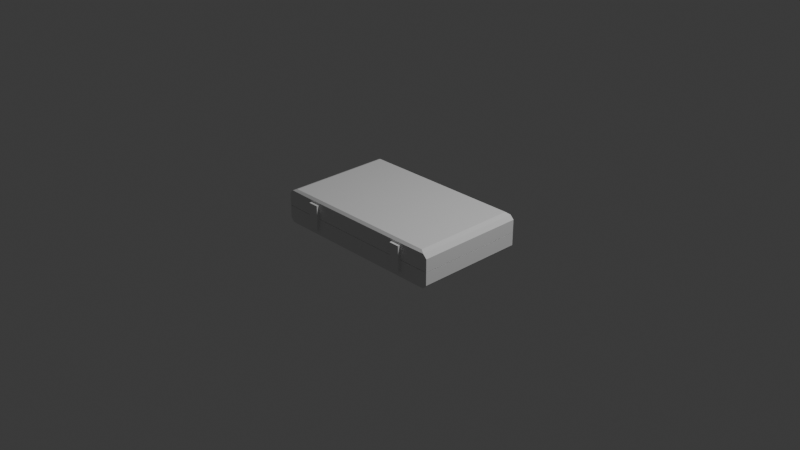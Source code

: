 # Source: BriefCase.blend  (saved by Blender 4.1.24; exported with 4.5.12 LTS)
import bpy
from mathutils import Matrix  # noqa: F401  (used for matrix-valued properties, if any)

bpy.ops.wm.read_factory_settings(use_empty=True)
scene = bpy.context.scene
scene.name = 'Scene'

# ---- collections
col_collection = bpy.data.collections.new('Collection'); scene.collection.children.link(col_collection)

# ---- world
world_world = bpy.data.worlds.new('World'); scene.world = world_world
world_world.use_nodes = True; world_world.node_tree.nodes.clear()
_N = world_world.node_tree.nodes; _L = world_world.node_tree.links
n0 = _N.new('ShaderNodeOutputWorld'); n0.name = 'World Output'; n0.location = (300, 300)
n1 = _N.new('ShaderNodeBackground'); n1.name = 'Background'; n1.location = (10, 300)
n1.inputs[0].default_value = (0.05088, 0.05088, 0.05088, 1.0)
_L.new(n1.outputs[0], n0.inputs[0])
n0.is_active_output = True
world_world.color = (0.05088, 0.05088, 0.05088)
world_world.use_sun_shadow = False
world_world.sun_shadow_jitter_overblur = 0.0

# ---- cameras
cam_camera = bpy.data.cameras.new('Camera')
cam_camera.clip_end = 100.0
cam_camera.ortho_scale = 7.314

# ---- lights
light_light = bpy.data.lights.new('Light', 'POINT')
light_light.transmission_factor = 0.0
light_light.energy = 1000.0
light_light.shadow_soft_size = 0.1
light_light.shadow_maximum_resolution = 0.006
light_light.use_absolute_resolution = True

# ---- meshes
me_cube_001 = bpy.data.meshes.new('Cube.001')
me_cube_001.from_pydata([(-1.0, -0.6, 0.001737), (-1.0, 0.6, 0.001737), (1.0, -0.6, 0.001737), (1.0, 0.6, 0.001737), (0.0, 0.6, 0.001737), (0.0, -0.6, 0.001737), (0.5468, 0.6, -0.04509), (0.5468, -0.6, -0.1532), (0.5468, 0.6, -0.1532), (0.5468, -0.6, -0.04509), (0.6532, 0.6, -0.04509), (0.6532, -0.6, -0.1532), (0.6532, 0.6, -0.1532), (0.6532, -0.6, -0.04509), (-0.5468, 0.6, -0.1532), (-0.5468, -0.6, -0.04509), (-0.5468, 0.6, -0.04509), (-0.5468, -0.6, -0.1532), (-0.6532, 0.6, -0.1532), (-0.6532, -0.6, -0.04509), (-0.6532, 0.6, -0.04509), (-0.6532, -0.6, -0.1532), (0.7, -0.6, 0.001737), (0.5, -0.6, 0.001737), (0.5, 0.6, 0.001737), (0.7, 0.6, 0.001737), (-0.7, 0.6, 0.001737), (-0.5, 0.6, 0.001737), (-0.5, -0.6, 0.001737), (-0.7, -0.6, 0.001737), (0.25, -0.6, 0.001737), (0.25, 0.6, 0.001737), (-0.25, 0.6, 0.001737), (-0.25, -0.6, 0.001737), (-1.0, -0.6, -0.05878), (-1.0, 0.6, -0.05878), (1.0, 0.6, -0.05878), (1.0, -0.6, -0.05878), (0.0, -0.6, -0.05878), (0.0, 0.6, -0.05878), (0.5, -0.6, -0.05878), (0.5, 0.6, -0.05878), (0.7, -0.6, -0.05878), (0.7, 0.6, -0.05878), (-0.5, 0.6, -0.05878), (-0.5, -0.6, -0.05878), (-0.7, 0.6, -0.05878), (-0.7, -0.6, -0.05878), (0.5468, -0.6, -0.07751), (0.5716, 0.6, -0.09005), (0.6532, -0.6, -0.07751), (0.6284, 0.6, -0.09005), (-0.5716, 0.6, -0.09005), (-0.5468, -0.6, -0.07751), (-0.6284, 0.6, -0.09005), (-0.6532, -0.6, -0.07751), (0.25, 0.6, -0.05878), (0.25, -0.6, -0.05878), (-0.25, -0.6, -0.05878), (-0.25, 0.6, -0.05878), (-1.0, 0.6, -0.1365), (1.0, 0.6, -0.1365), (1.0, -0.6, -0.1365), (0.0, -0.6, -0.1365), (0.0, 0.6, -0.1365), (0.5, -0.6, -0.1365), (0.5, 0.6, -0.1365), (0.7, -0.6, -0.1365), (0.7, 0.6, -0.1365), (-0.5, 0.6, -0.1365), (-0.5, -0.6, -0.1365), (-0.7, 0.6, -0.1365), (-0.7, -0.6, -0.1365), (0.5468, -0.6, -0.1191), (0.5716, 0.6, -0.1066), (0.6532, -0.6, -0.1191), (0.6284, 0.6, -0.1066), (-0.5716, 0.6, -0.1066), (-0.5468, -0.6, -0.1191), (-0.6284, 0.6, -0.1066), (-0.6532, -0.6, -0.1191), (0.25, 0.6, -0.1365), (0.25, -0.6, -0.1365), (-0.25, -0.6, -0.1365), (-0.25, 0.6, -0.1365), (-1.0, -0.6, -0.1365), (0.2, -0.6, 0.001737), (0.2, 0.6, 0.001737), (0.2, 0.6, -0.05878), (0.2, -0.6, -0.05878), (0.2, -0.6, -0.1365), (0.2, 0.6, -0.1365), (-0.2, 0.6, 0.001737), (-0.2, -0.6, 0.001737), (-0.2, -0.6, -0.05878), (-0.2, 0.6, -0.05878), (-0.2, 0.6, -0.1365), (-0.2, -0.6, -0.1365), (0.2, 0.6436, -0.05878), (0.25, 0.6436, -0.05878), (0.25, 0.6436, -0.1365), (-0.25, 0.6436, -0.05878), (-0.25, 0.6436, -0.1365), (0.2, 0.6436, -0.1365), (-0.2, 0.6436, -0.05878), (-0.2, 0.6436, -0.1365), (0.2, 0.6, -0.3021), (0.25, 0.6, -0.3021), (-0.25, 0.6, -0.3021), (-0.2, 0.6, -0.3021), (0.2, 0.6436, -0.3021), (0.25, 0.6436, -0.3021), (-0.25, 0.6436, -0.3021), (-0.2, 0.6436, -0.3021), (0.2, 0.6, -0.2524), (0.25, 0.6, -0.2524), (0.25, 0.6436, -0.2524), (0.2, 0.6436, -0.2524), (-0.25, 0.6, -0.2524), (-0.2, 0.6, -0.2524), (-0.25, 0.6436, -0.2524), (-0.2, 0.6436, -0.2524), (0.025, 0.575, -0.2), (-0.025, 0.575, -0.2), (0.0, 0.6, -0.175), (-0.025, -0.575, -0.2), (0.025, -0.575, -0.2), (0.0, -0.6, -0.175), (0.7, 0.6, -0.175), (0.725, 0.575, -0.2), (0.675, 0.575, -0.2), (0.525, 0.575, -0.2), (0.475, 0.575, -0.2), (0.5, 0.6, -0.175), (0.475, -0.575, -0.2), (0.525, -0.575, -0.2), (0.5, -0.6, -0.175), (0.675, -0.575, -0.2), (0.725, -0.575, -0.2), (0.7, -0.6, -0.175), (-0.7, -0.6, -0.175), (-0.725, -0.575, -0.2), (-0.675, -0.575, -0.2), (-0.525, -0.575, -0.2), (-0.475, -0.575, -0.2), (-0.5, -0.6, -0.175), (-0.475, 0.575, -0.2), (-0.525, 0.575, -0.2), (-0.5, 0.6, -0.175), (-0.675, 0.575, -0.2), (-0.725, 0.575, -0.2), (-0.7, 0.6, -0.175), (0.275, 0.575, -0.2), (0.225, 0.575, -0.2), (0.25, 0.6, -0.175), (0.25, -0.6, -0.175), (0.225, -0.575, -0.2), (0.275, -0.575, -0.2), (-0.275, -0.575, -0.2), (-0.225, -0.575, -0.2), (-0.25, -0.6, -0.175), (-0.275, 0.575, -0.2), (-0.25, 0.6, -0.175), (-0.225, 0.575, -0.2), (0.175, 0.575, -0.2), (0.2, 0.6, -0.175), (0.225, 0.575, -0.2), (0.225, -0.575, -0.2), (0.2, -0.6, -0.175), (0.175, -0.575, -0.2), (-0.175, -0.575, -0.2), (-0.2, -0.6, -0.175), (-0.225, -0.575, -0.2), (-0.225, 0.575, -0.2), (-0.2, 0.6, -0.175), (-0.175, 0.575, -0.2), (-0.9124, -0.575, -0.2), (-0.9585, -0.6, -0.1786), (-0.9124, 0.575, -0.2), (-0.9585, 0.6, -0.1786), (0.9585, -0.6, -0.1786), (0.9124, -0.575, -0.2), (0.9124, 0.575, -0.2), (0.9585, 0.6, -0.1786), (-0.5468, -0.63, -0.07751), (-0.6532, -0.63, -0.07751), (0.6532, -0.63, -0.07751), (0.5468, -0.63, -0.07751), (0.5468, -0.63, -0.1191), (0.6532, -0.63, -0.1191), (-0.5468, -0.63, -0.1191), (-0.6532, -0.63, -0.1191), (-0.5468, -0.6, -0.02751), (-0.6532, -0.6, -0.02751), (0.6532, -0.6, -0.02751), (0.5468, -0.6, -0.02751), (-0.5468, -0.63, -0.02751), (-0.6532, -0.63, -0.02751), (0.6532, -0.63, -0.02751), (0.5468, -0.63, -0.02751), (-0.5468, -0.6, -0.02112), (-0.6532, -0.6, -0.02112), (0.6532, -0.6, -0.02112), (0.5468, -0.6, -0.02112), (-0.5468, -0.6311, -0.02113), (-0.6532, -0.6311, -0.02113), (0.6532, -0.6311, -0.02113), (0.5468, -0.6311, -0.02113), (-0.6532, 0.6, -0.07751), (-0.5468, 0.6, -0.07751), (0.5468, 0.6, -0.07751), (0.6532, 0.6, -0.07751), (0.5468, 0.6, -0.1191), (0.6532, 0.6, -0.1191), (-0.5468, 0.6, -0.1191), (-0.6532, 0.6, -0.1191), (-0.6284, 0.6341, -0.09005), (-0.5716, 0.6341, -0.09005), (0.5716, 0.6341, -0.09005), (0.6284, 0.6341, -0.09005), (0.5716, 0.6341, -0.1066), (0.6284, 0.6341, -0.1066), (-0.5716, 0.6341, -0.1066), (-0.6284, 0.6341, -0.1066)], [], [(34, 0, 1, 35), (43, 25, 3, 36), (36, 3, 2, 37), (47, 29, 0, 34), (12, 213, 68, 128), (26, 1, 0, 29), (87, 4, 5, 86), (124, 64, 91, 165), (89, 86, 5, 38), (95, 92, 4, 39), (50, 13, 9, 48), (25, 24, 23, 22), (212, 8, 133, 66), (56, 31, 24, 41), (3, 25, 22, 2), (37, 2, 22, 42), (128, 68, 61, 183), (210, 6, 10, 211), (208, 20, 16, 209), (140, 72, 85, 177), (32, 27, 28, 33), (58, 33, 28, 45), (21, 80, 72, 140), (35, 1, 26, 46), (27, 26, 29, 28), (53, 15, 19, 55), (8, 12, 128, 133), (131, 130, 137, 135), (9, 13, 22, 23), (48, 9, 23, 40), (154, 81, 66, 133), (10, 6, 24, 25), (7, 73, 65, 136), (17, 21, 140, 145), (211, 10, 25, 43), (16, 20, 26, 27), (149, 147, 143, 142), (209, 16, 27, 44), (160, 83, 70, 145), (14, 214, 69, 148), (19, 15, 28, 29), (165, 91, 81, 154), (55, 19, 29, 47), (88, 87, 31, 56), (155, 82, 90, 168), (40, 23, 30, 57), (24, 31, 30, 23), (94, 93, 33, 58), (92, 32, 33, 93), (44, 27, 32, 59), (78, 17, 145, 70), (69, 44, 59, 84), (97, 94, 58, 83), (65, 40, 57, 82), (91, 88, 98, 103), (80, 55, 47, 72), (20, 208, 46, 26), (15, 53, 45, 28), (214, 209, 44, 69), (213, 211, 43, 68), (13, 50, 42, 22), (6, 210, 41, 24), (73, 48, 40, 65), (75, 50, 186, 189), (60, 35, 46, 71), (83, 58, 45, 70), (79, 54, 216, 223), (77, 79, 223, 222), (62, 37, 42, 67), (81, 56, 41, 66), (55, 185, 197, 193), (96, 95, 39, 64), (90, 89, 38, 63), (72, 47, 34, 85), (61, 36, 37, 62), (68, 43, 36, 61), (85, 34, 35, 60), (146, 161, 158, 144), (75, 11, 139, 67), (215, 18, 151, 71), (127, 63, 97, 171), (11, 75, 73, 7), (136, 65, 82, 155), (152, 132, 134, 157), (8, 212, 213, 12), (18, 215, 214, 14), (148, 69, 84, 162), (17, 78, 80, 21), (180, 62, 67, 139), (129, 182, 181, 138), (179, 60, 71, 151), (178, 150, 141, 176), (166, 153, 156, 167), (11, 7, 136, 139), (163, 173, 172, 159), (18, 14, 148, 151), (208, 215, 71, 46), (53, 78, 70, 45), (50, 75, 67, 42), (210, 212, 66, 41), (174, 96, 64, 124), (171, 97, 83, 160), (82, 57, 89, 90), (64, 39, 88, 91), (175, 123, 125, 170), (39, 4, 87, 88), (57, 30, 86, 89), (31, 87, 86, 30), (168, 90, 63, 127), (179, 177, 85, 60), (118, 120, 112, 108), (63, 38, 94, 97), (4, 92, 93, 5), (38, 5, 93, 94), (59, 32, 92, 95), (162, 84, 96, 174), (103, 98, 99, 100), (102, 101, 104, 105), (84, 59, 101, 102), (119, 118, 108, 109), (59, 95, 104, 101), (95, 96, 105, 104), (88, 56, 99, 98), (56, 81, 100, 99), (109, 108, 112, 113), (107, 106, 110, 111), (120, 121, 113, 112), (115, 114, 106, 107), (116, 115, 107, 111), (106, 114, 119, 109), (121, 119, 109, 113), (117, 116, 111, 110), (103, 100, 116, 117), (91, 103, 117, 114), (100, 81, 115, 116), (81, 91, 114, 115), (105, 96, 119, 121), (102, 105, 121, 120), (96, 84, 118, 119), (84, 102, 120, 118), (114, 117, 121, 119), (110, 106, 109, 113), (117, 110, 113, 121), (180, 183, 61, 62), (122, 123, 124), (125, 126, 127), (128, 129, 130), (131, 132, 133), (134, 135, 136), (137, 138, 139), (140, 141, 142), (143, 144, 145), (146, 147, 148), (149, 150, 151), (152, 153, 154), (155, 156, 157), (158, 159, 160), (161, 162, 163), (164, 165, 166), (167, 168, 169), (170, 171, 172), (173, 174, 175), (164, 122, 124, 165), (170, 125, 127, 171), (122, 126, 125, 123), (157, 134, 136, 155), (130, 131, 133, 128), (131, 135, 134, 132), (135, 137, 139, 136), (129, 138, 137, 130), (161, 146, 148, 162), (142, 143, 145, 140), (146, 144, 143, 147), (147, 149, 151, 148), (149, 142, 141, 150), (132, 152, 154, 133), (167, 156, 155, 168), (152, 157, 156, 153), (144, 158, 160, 145), (173, 163, 162, 174), (163, 159, 158, 161), (153, 166, 165, 154), (126, 169, 168, 127), (166, 167, 169, 164), (159, 172, 171, 160), (123, 175, 174, 124), (175, 170, 172, 173), (178, 176, 177, 179), (181, 182, 183, 180), (179, 151, 150, 178), (140, 177, 176, 141), (138, 181, 180, 139), (128, 183, 182, 129), (122, 164, 169, 126), (190, 184, 185, 191), (189, 186, 187, 188), (48, 73, 188, 187), (73, 75, 189, 188), (55, 80, 191, 185), (78, 53, 184, 190), (80, 78, 190, 191), (50, 48, 195, 194), (193, 197, 205, 201), (194, 195, 203, 202), (185, 184, 196, 197), (186, 50, 194, 198), (184, 53, 192, 196), (187, 186, 198, 199), (48, 187, 199, 195), (53, 55, 193, 192), (202, 203, 207, 206), (200, 201, 205, 204), (195, 199, 207, 203), (197, 196, 204, 205), (192, 193, 201, 200), (196, 192, 200, 204), (198, 194, 202, 206), (199, 198, 206, 207), (52, 54, 208, 209), (51, 49, 210, 211), (49, 74, 212, 210), (76, 51, 211, 213), (77, 52, 209, 214), (54, 79, 215, 208), (74, 76, 213, 212), (79, 77, 214, 215), (223, 216, 217, 222), (220, 218, 219, 221), (51, 76, 221, 219), (49, 51, 219, 218), (76, 74, 220, 221), (52, 77, 222, 217), (74, 49, 218, 220), (54, 52, 217, 216)])
_uv = me_cube_001.uv_layers.new(name='UVMap')
_uv.uv.foreach_set('vector', [0.4102, 0.0, 0.4252, 0.0, 0.4252, 0.25, 0.4102, 0.25, 0.4102, 0.4625, 0.4252, 0.4625, 0.4252, 0.5, 0.4102, 0.5, 0.4102, 0.5, 0.4252, 0.5, 0.4252, 0.75, 0.4102, 0.75, 0.4102, 0.9625, 0.4252, 0.9625, 0.4252, 1.0, 0.4102, 1.0, 0.3867, 0.4566, 0.3951, 0.4566, 0.3908, 0.4625, 0.3812, 0.4625, 0.8075, 0.5, 0.875, 0.5, 0.875, 0.75, 0.8075, 0.75, 0.6051, 0.5, 0.6501, 0.5, 0.6501, 0.75, 0.6051, 0.75, 0.3812, 0.375, 0.3908, 0.375, 0.3908, 0.4, 0.3812, 0.4, 0.4102, 0.85, 0.4252, 0.85, 0.4252, 0.875, 0.4102, 0.875, 0.4102, 0.35, 0.4252, 0.35, 0.4252, 0.375, 0.4102, 0.375, 0.4055, 0.7934, 0.4136, 0.7934, 0.4136, 0.8066, 0.4055, 0.8066, 0.4927, 0.5, 0.5377, 0.5, 0.5377, 0.75, 0.4927, 0.75, 0.3951, 0.4434, 0.3867, 0.4434, 0.3812, 0.4375, 0.3908, 0.4375, 0.4102, 0.4062, 0.4252, 0.4062, 0.4252, 0.4375, 0.4102, 0.4375, 0.4252, 0.5, 0.4927, 0.5, 0.4927, 0.75, 0.4252, 0.75, 0.4102, 0.75, 0.4252, 0.75, 0.4252, 0.7875, 0.4102, 0.7875, 0.3812, 0.4625, 0.3908, 0.4625, 0.3906, 0.5, 0.3802, 0.4948, 0.4055, 0.4434, 0.4136, 0.4434, 0.4136, 0.4566, 0.4055, 0.4566, 0.4055, 0.2934, 0.4136, 0.2934, 0.4136, 0.3066, 0.4055, 0.3066, 0.3812, 0.9625, 0.3908, 0.9625, 0.3906, 1.0, 0.3802, 0.9948, 0.7063, 0.5, 0.7626, 0.5, 0.7626, 0.75, 0.7063, 0.75, 0.4102, 0.9062, 0.4252, 0.9062, 0.4252, 0.9375, 0.4102, 0.9375, 0.3867, 0.9566, 0.3951, 0.9566, 0.3908, 0.9625, 0.3812, 0.9625, 0.4102, 0.25, 0.4252, 0.25, 0.4252, 0.2875, 0.4102, 0.2875, 0.7626, 0.5, 0.8075, 0.5, 0.8075, 0.75, 0.7626, 0.75, 0.4055, 0.9434, 0.4136, 0.9434, 0.4136, 0.9566, 0.4055, 0.9566, 0.3867, 0.4434, 0.3867, 0.4566, 0.3812, 0.4625, 0.3812, 0.4375, 0.3156, 0.5052, 0.3344, 0.5052, 0.3344, 0.7448, 0.3156, 0.7448, 0.4136, 0.8066, 0.4136, 0.7934, 0.4252, 0.7875, 0.4252, 0.8125, 0.4055, 0.8066, 0.4136, 0.8066, 0.4252, 0.8125, 0.4102, 0.8125, 0.3812, 0.4062, 0.3908, 0.4062, 0.3908, 0.4375, 0.3812, 0.4375, 0.4136, 0.4566, 0.4136, 0.4434, 0.4252, 0.4375, 0.4252, 0.4625, 0.3867, 0.8066, 0.3951, 0.8066, 0.3908, 0.8125, 0.3812, 0.8125, 0.3867, 0.9434, 0.3867, 0.9566, 0.3812, 0.9625, 0.3812, 0.9375, 0.4055, 0.4566, 0.4136, 0.4566, 0.4252, 0.4625, 0.4102, 0.4625, 0.4136, 0.3066, 0.4136, 0.2934, 0.4252, 0.2875, 0.4252, 0.3125, 0.1656, 0.5052, 0.1844, 0.5052, 0.1844, 0.7448, 0.1656, 0.7448, 0.4055, 0.3066, 0.4136, 0.3066, 0.4252, 0.3125, 0.4102, 0.3125, 0.3812, 0.9062, 0.3908, 0.9062, 0.3908, 0.9375, 0.3812, 0.9375, 0.3867, 0.3066, 0.3951, 0.3066, 0.3908, 0.3125, 0.3812, 0.3125, 0.4136, 0.9566, 0.4136, 0.9434, 0.4252, 0.9375, 0.4252, 0.9625, 0.3812, 0.4, 0.3908, 0.4, 0.3908, 0.4062, 0.3812, 0.4062, 0.4055, 0.9566, 0.4136, 0.9566, 0.4252, 0.9625, 0.4102, 0.9625, 0.4102, 0.4, 0.4252, 0.4, 0.4252, 0.4062, 0.4102, 0.4062, 0.3812, 0.8438, 0.3908, 0.8438, 0.3908, 0.85, 0.3812, 0.85, 0.4102, 0.8125, 0.4252, 0.8125, 0.4252, 0.8438, 0.4102, 0.8438, 0.5377, 0.5, 0.5939, 0.5, 0.5939, 0.75, 0.5377, 0.75, 0.4102, 0.9, 0.4252, 0.9, 0.4252, 0.9062, 0.4102, 0.9062, 0.6951, 0.5, 0.7063, 0.5, 0.7063, 0.75, 0.6951, 0.75, 0.4102, 0.3125, 0.4252, 0.3125, 0.4252, 0.3438, 0.4102, 0.3438, 0.3951, 0.9434, 0.3867, 0.9434, 0.3812, 0.9375, 0.3908, 0.9375, 0.3908, 0.3125, 0.4102, 0.3125, 0.4102, 0.3438, 0.3908, 0.3438, 0.3908, 0.9, 0.4102, 0.9, 0.4102, 0.9062, 0.3908, 0.9062, 0.3908, 0.8125, 0.4102, 0.8125, 0.4102, 0.8438, 0.3908, 0.8438, 0.3908, 0.4, 0.4102, 0.4, 0.4102, 0.4, 0.3908, 0.4, 0.3951, 0.9566, 0.4055, 0.9566, 0.4102, 0.9625, 0.3908, 0.9625, 0.4136, 0.2934, 0.4055, 0.2934, 0.4102, 0.2875, 0.4252, 0.2875, 0.4136, 0.9434, 0.4055, 0.9434, 0.4102, 0.9375, 0.4252, 0.9375, 0.3951, 0.3066, 0.4055, 0.3066, 0.4102, 0.3125, 0.3908, 0.3125, 0.3951, 0.4566, 0.4055, 0.4566, 0.4102, 0.4625, 0.3908, 0.4625, 0.4136, 0.7934, 0.4055, 0.7934, 0.4102, 0.7875, 0.4252, 0.7875, 0.4136, 0.4434, 0.4055, 0.4434, 0.4102, 0.4375, 0.4252, 0.4375, 0.3951, 0.8066, 0.4055, 0.8066, 0.4102, 0.8125, 0.3908, 0.8125, 0.3951, 0.7934, 0.4055, 0.7934, 0.4055, 0.7934, 0.3951, 0.7934, 0.3908, 0.25, 0.4102, 0.25, 0.4102, 0.2875, 0.3908, 0.2875, 0.3908, 0.9062, 0.4102, 0.9062, 0.4102, 0.9375, 0.3908, 0.9375, 0.3983, 0.2949, 0.4024, 0.2949, 0.4024, 0.2949, 0.3983, 0.2949, 0.3983, 0.3051, 0.3983, 0.2949, 0.3983, 0.2949, 0.3983, 0.3051, 0.3908, 0.75, 0.4102, 0.75, 0.4102, 0.7875, 0.3908, 0.7875, 0.3908, 0.4062, 0.4102, 0.4062, 0.4102, 0.4375, 0.3908, 0.4375, 0.4055, 0.9566, 0.4055, 0.9566, 0.4055, 0.9566, 0.4055, 0.9566, 0.3908, 0.35, 0.4102, 0.35, 0.4102, 0.375, 0.3908, 0.375, 0.3908, 0.85, 0.4102, 0.85, 0.4102, 0.875, 0.3908, 0.875, 0.3908, 0.9625, 0.4102, 0.9625, 0.4102, 1.0, 0.3908, 1.0, 0.3908, 0.5, 0.4102, 0.5, 0.4102, 0.75, 0.3908, 0.75, 0.3908, 0.4625, 0.4102, 0.4625, 0.4102, 0.5, 0.3908, 0.5, 0.3908, 0.0, 0.4102, 0.0, 0.4102, 0.25, 0.3908, 0.25, 0.1906, 0.5052, 0.2156, 0.5052, 0.2156, 0.7448, 0.1906, 0.7448, 0.3951, 0.7934, 0.3867, 0.7934, 0.3812, 0.7875, 0.3908, 0.7875, 0.3951, 0.2934, 0.3867, 0.2934, 0.3812, 0.2875, 0.3908, 0.2875, 0.3812, 0.875, 0.3908, 0.875, 0.3908, 0.9, 0.3812, 0.9, 0.3867, 0.7934, 0.3951, 0.7934, 0.3951, 0.8066, 0.3867, 0.8066, 0.3812, 0.8125, 0.3908, 0.8125, 0.3908, 0.8438, 0.3812, 0.8438, 0.2844, 0.5052, 0.3094, 0.5052, 0.3094, 0.7448, 0.2844, 0.7448, 0.3867, 0.4434, 0.3951, 0.4434, 0.3951, 0.4566, 0.3867, 0.4566, 0.3867, 0.2934, 0.3951, 0.2934, 0.3951, 0.3066, 0.3867, 0.3066, 0.3812, 0.3125, 0.3908, 0.3125, 0.3908, 0.3438, 0.3812, 0.3438, 0.3867, 0.9434, 0.3951, 0.9434, 0.3951, 0.9566, 0.3867, 0.9566, 0.3803, 0.7552, 0.3908, 0.75, 0.3908, 0.7875, 0.3812, 0.7875, 0.3406, 0.5052, 0.3641, 0.5052, 0.3641, 0.7448, 0.3406, 0.7448, 0.3803, 0.2552, 0.3908, 0.25, 0.3908, 0.2875, 0.3812, 0.2875, 0.1359, 0.5052, 0.1594, 0.5052, 0.1594, 0.7448, 0.1359, 0.7448, 0.2781, 0.5052, 0.2781, 0.5052, 0.2781, 0.7448, 0.2781, 0.7448, 0.3867, 0.7934, 0.3867, 0.8066, 0.3812, 0.8125, 0.3812, 0.7875, 0.2219, 0.5052, 0.2219, 0.5052, 0.2219, 0.7448, 0.2219, 0.7448, 0.3867, 0.2934, 0.3867, 0.3066, 0.3812, 0.3125, 0.3812, 0.2875, 0.4055, 0.2934, 0.3951, 0.2934, 0.3908, 0.2875, 0.4102, 0.2875, 0.4055, 0.9434, 0.3951, 0.9434, 0.3908, 0.9375, 0.4102, 0.9375, 0.4055, 0.7934, 0.3951, 0.7934, 0.3908, 0.7875, 0.4102, 0.7875, 0.4055, 0.4434, 0.3951, 0.4434, 0.3908, 0.4375, 0.4102, 0.4375, 0.3812, 0.35, 0.3908, 0.35, 0.3908, 0.375, 0.3812, 0.375, 0.3812, 0.9, 0.3908, 0.9, 0.3908, 0.9062, 0.3812, 0.9062, 0.3908, 0.8438, 0.4102, 0.8438, 0.4102, 0.85, 0.3908, 0.85, 0.3908, 0.375, 0.4102, 0.375, 0.4102, 0.4, 0.3908, 0.4, 0.2281, 0.5052, 0.2469, 0.5052, 0.2469, 0.7448, 0.2281, 0.7448, 0.4102, 0.375, 0.4252, 0.375, 0.4252, 0.4, 0.4102, 0.4, 0.4102, 0.8438, 0.4252, 0.8438, 0.4252, 0.85, 0.4102, 0.85, 0.5939, 0.5, 0.6051, 0.5, 0.6051, 0.75, 0.5939, 0.75, 0.3812, 0.85, 0.3908, 0.85, 0.3908, 0.875, 0.3812, 0.875, 0.1302, 0.5, 0.1302, 0.75, 0.125, 0.75, 0.125, 0.5, 0.3908, 0.3438, 0.3908, 0.3438, 0.3908, 0.3438, 0.3908, 0.3438, 0.3908, 0.875, 0.4102, 0.875, 0.4102, 0.9, 0.3908, 0.9, 0.6501, 0.5, 0.6951, 0.5, 0.6951, 0.75, 0.6501, 0.75, 0.4102, 0.875, 0.4252, 0.875, 0.4252, 0.9, 0.4102, 0.9, 0.4102, 0.3438, 0.4252, 0.3438, 0.4252, 0.35, 0.4102, 0.35, 0.3812, 0.3438, 0.3908, 0.3438, 0.3908, 0.35, 0.3812, 0.35, 0.3908, 0.4, 0.4102, 0.4, 0.4102, 0.4062, 0.3908, 0.4062, 0.3908, 0.3438, 0.4102, 0.3438, 0.4102, 0.35, 0.3908, 0.35, 0.3908, 0.3438, 0.4102, 0.3438, 0.4102, 0.3438, 0.3908, 0.3438, 0.3908, 0.35, 0.3908, 0.3438, 0.3908, 0.3438, 0.3908, 0.35, 0.4102, 0.3438, 0.4102, 0.35, 0.4102, 0.35, 0.4102, 0.3438, 0.4102, 0.35, 0.3908, 0.35, 0.3908, 0.35, 0.4102, 0.35, 0.4102, 0.4, 0.4102, 0.4062, 0.4102, 0.4062, 0.4102, 0.4, 0.4102, 0.4062, 0.3908, 0.4062, 0.3908, 0.4062, 0.4102, 0.4062, 0.3908, 0.35, 0.3908, 0.3438, 0.3908, 0.3438, 0.3908, 0.35, 0.3908, 0.4062, 0.3908, 0.4, 0.3908, 0.4, 0.3908, 0.4062, 0.3908, 0.3438, 0.3908, 0.35, 0.3908, 0.35, 0.3908, 0.3438, 0.3908, 0.4062, 0.3908, 0.4, 0.3908, 0.4, 0.3908, 0.4062, 0.3908, 0.4062, 0.3908, 0.4062, 0.3908, 0.4062, 0.3908, 0.4062, 0.3908, 0.4, 0.3908, 0.4, 0.3908, 0.4, 0.3908, 0.4, 0.3908, 0.35, 0.3908, 0.35, 0.3908, 0.35, 0.3908, 0.35, 0.3908, 0.4, 0.3908, 0.4062, 0.3908, 0.4062, 0.3908, 0.4, 0.3908, 0.4, 0.3908, 0.4062, 0.3908, 0.4062, 0.3908, 0.4, 0.3908, 0.4, 0.3908, 0.4, 0.3908, 0.4, 0.3908, 0.4, 0.3908, 0.4062, 0.3908, 0.4062, 0.3908, 0.4062, 0.3908, 0.4062, 0.3908, 0.4062, 0.3908, 0.4, 0.3908, 0.4, 0.3908, 0.4062, 0.3908, 0.35, 0.3908, 0.35, 0.3908, 0.35, 0.3908, 0.35, 0.3908, 0.3438, 0.3908, 0.35, 0.3908, 0.35, 0.3908, 0.3438, 0.3908, 0.35, 0.3908, 0.3438, 0.3908, 0.3438, 0.3908, 0.35, 0.3908, 0.3438, 0.3908, 0.3438, 0.3908, 0.3438, 0.3908, 0.3438, 0.3908, 0.4, 0.3908, 0.4, 0.3908, 0.4, 0.3908, 0.4, 0.3908, 0.4, 0.3908, 0.4, 0.3908, 0.4, 0.3908, 0.4, 0.3908, 0.4, 0.3908, 0.4, 0.3908, 0.4, 0.3908, 0.4, 0.3751, 0.75, 0.3751, 0.5, 0.3906, 0.5, 0.3906, 0.75, 0.25, 0.5052, 0.2469, 0.5052, 0.25, 0.5, 0.2469, 0.7448, 0.25, 0.7448, 0.25, 0.75, 0.3375, 0.5, 0.3375, 0.5052, 0.3344, 0.5052, 0.3125, 0.5052, 0.3094, 0.5052, 0.3125, 0.5, 0.3094, 0.7448, 0.3125, 0.7448, 0.3125, 0.75, 0.3344, 0.7448, 0.3375, 0.7448, 0.3375, 0.75, 0.1625, 0.75, 0.1594, 0.7448, 0.1625, 0.7448, 0.1844, 0.7448, 0.1875, 0.7448, 0.1875, 0.75, 0.1875, 0.5052, 0.1844, 0.5052, 0.1875, 0.5, 0.1625, 0.5052, 0.1594, 0.5052, 0.1625, 0.5, 0.2812, 0.5052, 0.2781, 0.5052, 0.2812, 0.5, 0.2812, 0.75, 0.2781, 0.7448, 0.2812, 0.7448, 0.2156, 0.7448, 0.2188, 0.7448, 0.2188, 0.75, 0.2156, 0.5052, 0.2188, 0.5, 0.2188, 0.5052, 0.2719, 0.5052, 0.275, 0.5, 0.275, 0.5052, 0.275, 0.7448, 0.275, 0.75, 0.2719, 0.7448, 0.225, 0.7448, 0.225, 0.75, 0.2219, 0.7448, 0.2219, 0.5052, 0.225, 0.5, 0.225, 0.5052, 0.2719, 0.5052, 0.2531, 0.5052, 0.25, 0.5, 0.275, 0.5, 0.2281, 0.7448, 0.2469, 0.7448, 0.25, 0.75, 0.225, 0.75, 0.2531, 0.5052, 0.2531, 0.7448, 0.2469, 0.7448, 0.2469, 0.5052, 0.2844, 0.7448, 0.3094, 0.7448, 0.3125, 0.75, 0.2812, 0.75, 0.3344, 0.5052, 0.3156, 0.5052, 0.3125, 0.5, 0.3375, 0.5, 0.3156, 0.5052, 0.3156, 0.7448, 0.3094, 0.7448, 0.3094, 0.5052, 0.3156, 0.7448, 0.3344, 0.7448, 0.3375, 0.75, 0.3125, 0.75, 0.3406, 0.5052, 0.3406, 0.7448, 0.3344, 0.7448, 0.3344, 0.5052, 0.2156, 0.5052, 0.1906, 0.5052, 0.1875, 0.5, 0.2188, 0.5, 0.1656, 0.7448, 0.1844, 0.7448, 0.1875, 0.75, 0.1625, 0.75, 0.1906, 0.5052, 0.1906, 0.7448, 0.1844, 0.7448, 0.1844, 0.5052, 0.1844, 0.5052, 0.1656, 0.5052, 0.1625, 0.5, 0.1875, 0.5, 0.1656, 0.5052, 0.1656, 0.7448, 0.1594, 0.7448, 0.1594, 0.5052, 0.3094, 0.5052, 0.2844, 0.5052, 0.2812, 0.5, 0.3125, 0.5, 0.2781, 0.7448, 0.2781, 0.7448, 0.2812, 0.75, 0.275, 0.75, 0.2844, 0.5052, 0.2844, 0.7448, 0.2781, 0.7448, 0.2781, 0.5052, 0.1906, 0.7448, 0.2156, 0.7448, 0.2188, 0.75, 0.1875, 0.75, 0.2219, 0.5052, 0.2219, 0.5052, 0.2188, 0.5, 0.225, 0.5, 0.2219, 0.5052, 0.2219, 0.7448, 0.2156, 0.7448, 0.2156, 0.5052, 0.2781, 0.5052, 0.2781, 0.5052, 0.275, 0.5, 0.2812, 0.5, 0.2531, 0.7448, 0.2719, 0.7448, 0.275, 0.75, 0.25, 0.75, 0.2781, 0.5052, 0.2781, 0.7448, 0.2719, 0.7448, 0.2719, 0.5052, 0.2219, 0.7448, 0.2219, 0.7448, 0.225, 0.75, 0.2188, 0.75, 0.2469, 0.5052, 0.2281, 0.5052, 0.225, 0.5, 0.25, 0.5, 0.2281, 0.5052, 0.2281, 0.7448, 0.2219, 0.7448, 0.2219, 0.5052, 0.1359, 0.5052, 0.1359, 0.7448, 0.1302, 0.75, 0.1302, 0.5, 0.3641, 0.7448, 0.3641, 0.5052, 0.3751, 0.5, 0.3751, 0.75, 0.1328, 0.5, 0.1625, 0.5, 0.1594, 0.5052, 0.1359, 0.5052, 0.1625, 0.75, 0.1328, 0.75, 0.1359, 0.7448, 0.1594, 0.7448, 0.3406, 0.7448, 0.3641, 0.7448, 0.3672, 0.75, 0.3375, 0.75, 0.3375, 0.5, 0.3672, 0.5, 0.3641, 0.5052, 0.3406, 0.5052, 0.2531, 0.5052, 0.2719, 0.5052, 0.2719, 0.7448, 0.2531, 0.7448, 0.3951, 0.9434, 0.4055, 0.9434, 0.4055, 0.9566, 0.3951, 0.9566, 0.3951, 0.7934, 0.4055, 0.7934, 0.4055, 0.8066, 0.3951, 0.8066, 0.4055, 0.8066, 0.3951, 0.8066, 0.3951, 0.8066, 0.4055, 0.8066, 0.3951, 0.8066, 0.3951, 0.7934, 0.3951, 0.7934, 0.3951, 0.8066, 0.4055, 0.9566, 0.3951, 0.9566, 0.3951, 0.9566, 0.4055, 0.9566, 0.3951, 0.9434, 0.4055, 0.9434, 0.4055, 0.9434, 0.3951, 0.9434, 0.3951, 0.9566, 0.3951, 0.9434, 0.3951, 0.9434, 0.3951, 0.9566, 0.4055, 0.7934, 0.4055, 0.8066, 0.4055, 0.8066, 0.4055, 0.7934, 0.4055, 0.9566, 0.4055, 0.9566, 0.4055, 0.9566, 0.4055, 0.9566, 0.4055, 0.7934, 0.4055, 0.8066, 0.4055, 0.8066, 0.4055, 0.7934, 0.4055, 0.9566, 0.4055, 0.9434, 0.4055, 0.9434, 0.4055, 0.9566, 0.4055, 0.7934, 0.4055, 0.7934, 0.4055, 0.7934, 0.4055, 0.7934, 0.4055, 0.9434, 0.4055, 0.9434, 0.4055, 0.9434, 0.4055, 0.9434, 0.4055, 0.8066, 0.4055, 0.7934, 0.4055, 0.7934, 0.4055, 0.8066, 0.4055, 0.8066, 0.4055, 0.8066, 0.4055, 0.8066, 0.4055, 0.8066, 0.4055, 0.9434, 0.4055, 0.9566, 0.4055, 0.9566, 0.4055, 0.9434, 0.4055, 0.7934, 0.4055, 0.8066, 0.4055, 0.8066, 0.4055, 0.7934, 0.4055, 0.9434, 0.4055, 0.9566, 0.4055, 0.9566, 0.4055, 0.9434, 0.4055, 0.8066, 0.4055, 0.8066, 0.4055, 0.8066, 0.4055, 0.8066, 0.4055, 0.9566, 0.4055, 0.9434, 0.4055, 0.9434, 0.4055, 0.9566, 0.4055, 0.9434, 0.4055, 0.9566, 0.4055, 0.9566, 0.4055, 0.9434, 0.4055, 0.9434, 0.4055, 0.9434, 0.4055, 0.9434, 0.4055, 0.9434, 0.4055, 0.7934, 0.4055, 0.7934, 0.4055, 0.7934, 0.4055, 0.7934, 0.4055, 0.8066, 0.4055, 0.7934, 0.4055, 0.7934, 0.4055, 0.8066, 0.4024, 0.3051, 0.4024, 0.2949, 0.4055, 0.2934, 0.4055, 0.3066, 0.4024, 0.4551, 0.4024, 0.4449, 0.4055, 0.4434, 0.4055, 0.4566, 0.4024, 0.4449, 0.3983, 0.4449, 0.3951, 0.4434, 0.4055, 0.4434, 0.3983, 0.4551, 0.4024, 0.4551, 0.4055, 0.4566, 0.3951, 0.4566, 0.3983, 0.3051, 0.4024, 0.3051, 0.4055, 0.3066, 0.3951, 0.3066, 0.4024, 0.2949, 0.3983, 0.2949, 0.3951, 0.2934, 0.4055, 0.2934, 0.3983, 0.4449, 0.3983, 0.4551, 0.3951, 0.4566, 0.3951, 0.4434, 0.3983, 0.2949, 0.3983, 0.3051, 0.3951, 0.3066, 0.3951, 0.2934, 0.3983, 0.2949, 0.4024, 0.2949, 0.4024, 0.3051, 0.3983, 0.3051, 0.3983, 0.4449, 0.4024, 0.4449, 0.4024, 0.4551, 0.3983, 0.4551, 0.4024, 0.4551, 0.3983, 0.4551, 0.3983, 0.4551, 0.4024, 0.4551, 0.4024, 0.4449, 0.4024, 0.4551, 0.4024, 0.4551, 0.4024, 0.4449, 0.3983, 0.4551, 0.3983, 0.4449, 0.3983, 0.4449, 0.3983, 0.4551, 0.4024, 0.3051, 0.3983, 0.3051, 0.3983, 0.3051, 0.4024, 0.3051, 0.3983, 0.4449, 0.4024, 0.4449, 0.4024, 0.4449, 0.3983, 0.4449, 0.4024, 0.2949, 0.4024, 0.3051, 0.4024, 0.3051, 0.4024, 0.2949])
me_cube_001.update()
me_cube_003 = bpy.data.meshes.new('Cube.003')
me_cube_003.from_pydata([(-1.0, -0.6, 0.004699), (-1.0, 0.6, 0.004699), (1.0, -0.6, 0.004699), (1.0, 0.6, 0.004699), (0.0, 0.6, 0.004699), (0.0, -0.6, 0.004699), (0.6532, 0.6, 0.1596), (0.6532, -0.6, 0.05152), (0.6532, 0.6, 0.05152), (0.6532, -0.6, 0.1596), (0.5368, 0.6, 0.05152), (0.5368, -0.6, 0.1596), (0.5368, 0.6, 0.1596), (0.5368, -0.6, 0.05152), (-0.6532, 0.6, 0.05152), (-0.6532, -0.6, 0.1596), (-0.6532, 0.6, 0.1596), (-0.6532, -0.6, 0.05152), (-0.5368, 0.6, 0.1596), (-0.5368, -0.6, 0.05152), (-0.5368, 0.6, 0.05152), (-0.5368, -0.6, 0.1596), (0.49, -0.6, 0.004699), (0.7, -0.6, 0.004699), (0.7, 0.6, 0.004699), (0.49, 0.6, 0.004699), (-0.49, 0.6, 0.004699), (-0.7, 0.6, 0.004699), (-0.7, -0.6, 0.004699), (-0.49, -0.6, 0.004699), (-1.0, -0.6, 0.1438), (-1.0, 0.6, 0.1438), (1.0, -0.6, 0.1438), (1.0, 0.6, 0.1438), (-0.025, 0.575, 0.2064), (0.025, 0.575, 0.2064), (0.0, 0.6, 0.1814), (0.025, -0.575, 0.2064), (-0.025, -0.575, 0.2064), (0.0, -0.6, 0.1814), (0.49, 0.6, 0.1814), (0.465, 0.575, 0.2064), (0.515, 0.575, 0.2064), (0.675, 0.575, 0.2064), (0.725, 0.575, 0.2064), (0.7, 0.6, 0.1814), (0.725, -0.575, 0.2064), (0.675, -0.575, 0.2064), (0.7, -0.6, 0.1814), (0.465, -0.575, 0.2064), (0.49, -0.6, 0.1814), (0.515, -0.575, 0.2064), (-0.49, -0.6, 0.1814), (-0.465, -0.575, 0.2064), (-0.515, -0.575, 0.2064), (-0.675, -0.575, 0.2064), (-0.725, -0.575, 0.2064), (-0.7, -0.6, 0.1814), (-0.725, 0.575, 0.2064), (-0.675, 0.575, 0.2064), (-0.7, 0.6, 0.1814), (-0.49, 0.6, 0.1814), (-0.515, 0.575, 0.2064), (-0.465, 0.575, 0.2064), (-0.9124, -0.575, 0.2064), (-0.9587, -0.6, 0.1851), (-0.9124, 0.575, 0.2064), (-0.9587, 0.6, 0.1851), (0.9124, -0.575, 0.2064), (0.9587, -0.6, 0.1851), (0.9124, 0.575, 0.2064), (0.9587, 0.6, 0.1851), (0.5368, -0.6311, 0.05152), (0.6532, -0.6311, 0.05152), (0.6532, -0.6311, 0.1596), (0.5368, -0.6311, 0.1596), (-0.5368, -0.6311, 0.1596), (-0.6532, -0.6311, 0.1596), (-0.6532, -0.6311, 0.05152), (-0.5368, -0.6311, 0.05152), (0.5368, -0.6, -0.0211), (0.6532, -0.6, -0.0211), (-0.6532, -0.6, -0.0211), (-0.5368, -0.6, -0.0211), (0.5368, -0.6311, -0.0211), (0.6532, -0.6311, -0.0211), (-0.6532, -0.6311, -0.0211), (-0.5368, -0.6311, -0.0211)], [], [(17, 15, 57, 28), (11, 9, 48, 50), (0, 30, 31, 1), (24, 3, 2, 23), (18, 16, 60, 61), (26, 61, 36, 4), (26, 4, 5, 29), (5, 39, 52, 29), (4, 36, 40, 25), (9, 7, 23, 48), (3, 33, 32, 2), (25, 24, 23, 22), (10, 12, 6, 8), (22, 50, 39, 5), (4, 25, 22, 5), (7, 9, 74, 73), (12, 10, 25, 40), (8, 6, 45, 24), (1, 27, 28, 0), (21, 19, 29, 52), (19, 79, 87, 83), (6, 12, 40, 45), (41, 35, 37, 49), (14, 16, 18, 20), (27, 26, 29, 28), (43, 42, 51, 47), (7, 13, 22, 23), (2, 32, 69, 48, 23), (24, 45, 71, 33, 3), (10, 8, 24, 25), (13, 11, 50, 22), (70, 44, 46, 68), (15, 21, 52, 57), (14, 20, 26, 27), (62, 59, 55, 54), (1, 31, 67, 60, 27), (28, 57, 65, 30, 0), (20, 18, 61, 26), (19, 17, 28, 29), (58, 66, 64, 56), (16, 14, 27, 60), (34, 63, 53, 38), (65, 67, 31, 30), (71, 69, 32, 33), (34, 35, 36), (37, 38, 39), (40, 41, 42), (43, 44, 45), (46, 47, 48), (49, 50, 51), (52, 53, 54), (55, 56, 57), (58, 59, 60), (61, 62, 63), (63, 34, 36, 61), (49, 37, 39, 50), (34, 38, 37, 35), (42, 43, 45, 40), (43, 47, 46, 44), (47, 51, 50, 48), (35, 41, 40, 36), (41, 49, 51, 42), (54, 55, 57, 52), (58, 56, 55, 59), (59, 62, 61, 60), (38, 53, 52, 39), (62, 54, 53, 63), (64, 66, 67, 65), (70, 68, 69, 71), (56, 64, 65, 57), (60, 67, 66, 58), (71, 45, 44, 70), (48, 69, 68, 46), (73, 74, 75, 72), (79, 76, 77, 78), (15, 17, 78, 77), (21, 15, 77, 76), (11, 13, 72, 75), (9, 11, 75, 74), (19, 21, 76, 79), (17, 19, 83, 82), (82, 83, 87, 86), (80, 81, 85, 84), (79, 78, 86, 87), (7, 73, 85, 81), (73, 72, 84, 85), (78, 17, 82, 86), (13, 7, 81, 80), (72, 13, 80, 84)])
_uv = me_cube_003.uv_layers.new(name='UVMap')
_uv.uv.foreach_set('vector', [0.3867, 0.9566, 0.4136, 0.9566, 0.419, 0.9625, 0.375, 0.9625, 0.4136, 0.8079, 0.4136, 0.7934, 0.419, 0.7875, 0.419, 0.8138, 0.375, 0.0, 0.4096, 0.0, 0.4096, 0.25, 0.375, 0.25, 0.3375, 0.5, 0.375, 0.5, 0.375, 0.75, 0.3375, 0.75, 0.4136, 0.3079, 0.4136, 0.2934, 0.419, 0.2875, 0.419, 0.3137, 0.375, 0.3137, 0.419, 0.3137, 0.419, 0.375, 0.375, 0.375, 0.1887, 0.5, 0.25, 0.5, 0.25, 0.75, 0.1887, 0.75, 0.375, 0.875, 0.419, 0.875, 0.419, 0.9362, 0.375, 0.9362, 0.375, 0.375, 0.419, 0.375, 0.419, 0.4362, 0.375, 0.4362, 0.4136, 0.7934, 0.3867, 0.7934, 0.375, 0.7875, 0.419, 0.7875, 0.375, 0.5, 0.4096, 0.5, 0.4096, 0.75, 0.375, 0.75, 0.3112, 0.5, 0.3375, 0.5, 0.3375, 0.75, 0.3112, 0.75, 0.3867, 0.4421, 0.4136, 0.4421, 0.4136, 0.4566, 0.3867, 0.4566, 0.375, 0.8138, 0.419, 0.8138, 0.419, 0.875, 0.375, 0.875, 0.25, 0.5, 0.3112, 0.5, 0.3112, 0.75, 0.25, 0.75, 0.3867, 0.7934, 0.4136, 0.7934, 0.4136, 0.7934, 0.3867, 0.7934, 0.4136, 0.4421, 0.3867, 0.4421, 0.375, 0.4362, 0.419, 0.4362, 0.3867, 0.4566, 0.4136, 0.4566, 0.419, 0.4625, 0.375, 0.4625, 0.125, 0.5, 0.1625, 0.5, 0.1625, 0.75, 0.125, 0.75, 0.4136, 0.9421, 0.3867, 0.9421, 0.375, 0.9362, 0.419, 0.9362, 0.3867, 0.9421, 0.3867, 0.9421, 0.3867, 0.9421, 0.3867, 0.9421, 0.4136, 0.4566, 0.4136, 0.4421, 0.419, 0.4362, 0.419, 0.4625, 0.5455, 0.5052, 0.6445, 0.5052, 0.6445, 0.7448, 0.5455, 0.7448, 0.3867, 0.2934, 0.4136, 0.2934, 0.4136, 0.3079, 0.3867, 0.3079, 0.1625, 0.5, 0.1887, 0.5, 0.1887, 0.75, 0.1625, 0.75, 0.4983, 0.5052, 0.5343, 0.5052, 0.5343, 0.7448, 0.4983, 0.7448, 0.3867, 0.7934, 0.3867, 0.8079, 0.375, 0.8138, 0.375, 0.7875, 0.375, 0.75, 0.4096, 0.75, 0.4199, 0.7552, 0.419, 0.7875, 0.375, 0.7875, 0.375, 0.4625, 0.419, 0.4625, 0.4199, 0.4948, 0.4096, 0.5, 0.375, 0.5, 0.3867, 0.4421, 0.3867, 0.4566, 0.375, 0.4625, 0.375, 0.4362, 0.3867, 0.8079, 0.4136, 0.8079, 0.419, 0.8138, 0.375, 0.8138, 0.4449, 0.5052, 0.4871, 0.5052, 0.4871, 0.7448, 0.4449, 0.7448, 0.4136, 0.9566, 0.4136, 0.9421, 0.419, 0.9362, 0.419, 0.9625, 0.3867, 0.2934, 0.3867, 0.3079, 0.375, 0.3137, 0.375, 0.2875, 0.7659, 0.5052, 0.8019, 0.5052, 0.8019, 0.7448, 0.7659, 0.7448, 0.375, 0.25, 0.4096, 0.25, 0.4199, 0.2552, 0.419, 0.2875, 0.375, 0.2875, 0.375, 0.9625, 0.419, 0.9625, 0.4199, 0.9948, 0.4096, 1.0, 0.375, 1.0, 0.3867, 0.3079, 0.4136, 0.3079, 0.419, 0.3138, 0.375, 0.3137, 0.3867, 0.9421, 0.3867, 0.9566, 0.375, 0.9625, 0.375, 0.9362, 0.8132, 0.5052, 0.8553, 0.5052, 0.8553, 0.7448, 0.8132, 0.7448, 0.4136, 0.2934, 0.3867, 0.2934, 0.375, 0.2875, 0.419, 0.2875, 0.6557, 0.5052, 0.7547, 0.5052, 0.7547, 0.7448, 0.6557, 0.7448, 0.4199, 0.0, 0.4199, 0.25, 0.4096, 0.25, 0.4096, 0.0, 0.4292, 0.5, 0.4292, 0.75, 0.4096, 0.75, 0.4096, 0.5, 0.6557, 0.5052, 0.6501, 0.5052, 0.6501, 0.5, 0.6501, 0.7448, 0.6557, 0.7448, 0.6501, 0.75, 0.5399, 0.5, 0.5455, 0.5052, 0.5399, 0.5052, 0.4983, 0.5052, 0.4927, 0.5052, 0.4927, 0.5, 0.4927, 0.7448, 0.4983, 0.7448, 0.4927, 0.75, 0.5455, 0.7448, 0.5399, 0.75, 0.5399, 0.7448, 0.7603, 0.75, 0.7603, 0.7448, 0.7659, 0.7448, 0.8075, 0.7448, 0.8132, 0.7448, 0.8075, 0.75, 0.8132, 0.5052, 0.8075, 0.5052, 0.8075, 0.5, 0.7603, 0.5, 0.7659, 0.5052, 0.7603, 0.5052, 0.7547, 0.5052, 0.6557, 0.5052, 0.6501, 0.5, 0.7603, 0.5, 0.5455, 0.7448, 0.6445, 0.7448, 0.6501, 0.75, 0.5399, 0.75, 0.6557, 0.5052, 0.6557, 0.7448, 0.6445, 0.7448, 0.6445, 0.5052, 0.5343, 0.5052, 0.4983, 0.5052, 0.4927, 0.5, 0.5399, 0.5, 0.4983, 0.5052, 0.4983, 0.7448, 0.4871, 0.7448, 0.4871, 0.5052, 0.4983, 0.7448, 0.5343, 0.7448, 0.5399, 0.75, 0.4927, 0.75, 0.6445, 0.5052, 0.5455, 0.5052, 0.5399, 0.5, 0.6501, 0.5, 0.5455, 0.5052, 0.5455, 0.7448, 0.5343, 0.7448, 0.5343, 0.5052, 0.7659, 0.7448, 0.8019, 0.7448, 0.8075, 0.75, 0.7603, 0.75, 0.8132, 0.5052, 0.8132, 0.7448, 0.8019, 0.7448, 0.8019, 0.5052, 0.8019, 0.5052, 0.7659, 0.5052, 0.7603, 0.5, 0.8075, 0.5, 0.6557, 0.7448, 0.7547, 0.7448, 0.7603, 0.75, 0.6501, 0.75, 0.7659, 0.5052, 0.7659, 0.7448, 0.7547, 0.7448, 0.7547, 0.5052, 0.8553, 0.7448, 0.8553, 0.5052, 0.8609, 0.5, 0.8609, 0.75, 0.4449, 0.5052, 0.4449, 0.7448, 0.4292, 0.75, 0.4292, 0.5, 0.8132, 0.7448, 0.8553, 0.7448, 0.8609, 0.75, 0.8075, 0.75, 0.8075, 0.5, 0.8609, 0.5, 0.8553, 0.5052, 0.8132, 0.5052, 0.4393, 0.5, 0.4927, 0.5, 0.4871, 0.5052, 0.4449, 0.5052, 0.4927, 0.75, 0.4393, 0.75, 0.4449, 0.7448, 0.4871, 0.7448, 0.3867, 0.7934, 0.4136, 0.7934, 0.4136, 0.8079, 0.3867, 0.8079, 0.3867, 0.9421, 0.4136, 0.9421, 0.4136, 0.9566, 0.3867, 0.9566, 0.4136, 0.9566, 0.3867, 0.9566, 0.3867, 0.9566, 0.4136, 0.9566, 0.4136, 0.9421, 0.4136, 0.9566, 0.4136, 0.9566, 0.4136, 0.9421, 0.4136, 0.8079, 0.3867, 0.8079, 0.3867, 0.8079, 0.4136, 0.8079, 0.4136, 0.7934, 0.4136, 0.8079, 0.4136, 0.8079, 0.4136, 0.7934, 0.3867, 0.9421, 0.4136, 0.9421, 0.4136, 0.9421, 0.3867, 0.9421, 0.3867, 0.9566, 0.3867, 0.9421, 0.3867, 0.9421, 0.3867, 0.9566, 0.3867, 0.9566, 0.3867, 0.9421, 0.3867, 0.9421, 0.3867, 0.9566, 0.3867, 0.8079, 0.3867, 0.7934, 0.3867, 0.7934, 0.3867, 0.8079, 0.3867, 0.9421, 0.3867, 0.9566, 0.3867, 0.9566, 0.3867, 0.9421, 0.3867, 0.7934, 0.3867, 0.7934, 0.3867, 0.7934, 0.3867, 0.7934, 0.3867, 0.7934, 0.3867, 0.8079, 0.3867, 0.8079, 0.3867, 0.7934, 0.3867, 0.9566, 0.3867, 0.9566, 0.3867, 0.9566, 0.3867, 0.9566, 0.3867, 0.8079, 0.3867, 0.7934, 0.3867, 0.7934, 0.3867, 0.8079, 0.3867, 0.8079, 0.3867, 0.8079, 0.3867, 0.8079, 0.3867, 0.8079])
me_cube_003.update()
me_cube_004 = bpy.data.meshes.new('Cube.004')
me_cube_004.from_pydata([(0.5462, 0.7402, 0.05164), (0.5462, 0.7402, 0.1089), (0.5462, 0.7748, 0.05164), (0.5462, 0.7748, 0.1089), (0.6535, 0.7402, 0.05164), (0.6535, 0.7402, 0.1089), (0.6535, 0.7748, 0.05164), (0.6535, 0.7748, 0.1089), (0.6535, 0.7748, -0.0891), (0.5462, 0.7748, -0.0891), (0.5462, 0.7402, -0.0891), (0.6535, 0.7402, -0.0891), (0.6535, 0.7748, -0.1067), (0.6535, 0.7402, -0.1067), (0.5462, 0.7748, -0.1067), (0.5462, 0.7402, -0.1067), (0.6295, 0.7748, 0.05164), (0.6295, 0.7748, 0.1089), (0.6295, 0.7402, 0.05164), (0.6295, 0.7402, 0.1089), (0.6295, 0.7748, -0.1184), (0.6295, 0.7402, -0.1184), (0.6295, 0.7402, -0.0891), (0.6295, 0.7748, -0.0891), (0.6295, 0.7402, -0.1067), (0.6295, 0.7748, -0.1067), (0.5703, 0.7748, 0.05164), (0.5703, 0.7402, 0.1089), (0.5703, 0.7748, -0.1184), (0.5703, 0.7748, -0.0891), (0.5703, 0.7748, -0.1067), (0.5703, 0.7748, 0.1089), (0.5703, 0.7402, 0.05164), (0.5703, 0.7402, -0.1184), (0.5703, 0.7402, -0.0891), (0.5703, 0.7402, -0.1067), (0.5523, 0.7748, -0.1184), (0.5462, 0.7748, -0.1123), (0.5462, 0.7402, -0.1123), (0.5523, 0.7402, -0.1184), (0.6535, 0.7748, -0.1123), (0.6474, 0.7748, -0.1184), (0.6474, 0.7402, -0.1184), (0.6535, 0.7402, -0.1123)], [], [(0, 1, 3, 2), (16, 17, 7, 6), (6, 7, 5, 4), (32, 27, 1, 0), (20, 41, 42, 21), (31, 3, 1, 27), (13, 24, 21, 42, 43), (35, 15, 38, 39, 33), (25, 12, 40, 41, 20), (12, 13, 43, 40), (32, 0, 10, 34), (6, 4, 11, 8), (0, 2, 9, 10), (16, 6, 8, 23), (34, 10, 15, 35), (8, 11, 13, 12), (10, 9, 14, 15), (23, 8, 12, 25), (11, 22, 24, 13), (26, 16, 23, 29), (4, 18, 22, 11), (28, 20, 21, 33), (7, 17, 19, 5), (30, 25, 20, 28), (4, 5, 19, 18), (26, 31, 17, 16), (2, 3, 31, 26), (15, 14, 37, 38), (14, 30, 28, 36, 37), (2, 26, 29, 9), (9, 29, 30, 14), (18, 32, 34, 22), (24, 35, 33, 21), (17, 31, 27, 19), (18, 19, 27, 32), (25, 24, 22, 23), (30, 29, 34, 35), (34, 29, 23, 22), (35, 24, 25, 30), (36, 39, 38, 37), (42, 41, 40, 43), (36, 28, 33, 39)])
_uv = me_cube_004.uv_layers.new(name='UVMap')
_uv.uv.foreach_set('vector', [0.375, 0.0, 0.625, 0.0, 0.625, 0.25, 0.375, 0.25, 0.375, 0.4442, 0.625, 0.4442, 0.625, 0.5, 0.375, 0.5, 0.375, 0.5, 0.625, 0.5, 0.625, 0.75, 0.375, 0.75, 0.375, 0.9438, 0.625, 0.9438, 0.625, 1.0, 0.375, 1.0, 0.3192, 0.5, 0.3608, 0.5, 0.3608, 0.75, 0.3192, 0.75, 0.8188, 0.5, 0.875, 0.5, 0.875, 0.75, 0.8188, 0.75, 0.375, 0.75, 0.375, 0.8058, 0.375, 0.8058, 0.375, 0.7642, 0.375, 0.75, 0.375, 0.9438, 0.375, 1.0, 0.375, 1.0, 0.375, 0.9858, 0.375, 0.9438, 0.375, 0.4442, 0.375, 0.5, 0.375, 0.5, 0.375, 0.4858, 0.375, 0.4442, 0.375, 0.5, 0.375, 0.75, 0.375, 0.75, 0.375, 0.5, 0.375, 0.9438, 0.375, 1.0, 0.375, 1.0, 0.375, 0.9438, 0.375, 0.5, 0.375, 0.75, 0.375, 0.75, 0.375, 0.5, 0.375, 0.0, 0.375, 0.25, 0.375, 0.25, 0.375, 0.0, 0.375, 0.4442, 0.375, 0.5, 0.375, 0.5, 0.375, 0.4442, 0.375, 0.9438, 0.375, 1.0, 0.375, 1.0, 0.375, 0.9438, 0.375, 0.5, 0.375, 0.75, 0.375, 0.75, 0.375, 0.5, 0.375, 0.0, 0.375, 0.25, 0.375, 0.25, 0.375, 0.0, 0.375, 0.4442, 0.375, 0.5, 0.375, 0.5, 0.375, 0.4442, 0.375, 0.75, 0.375, 0.8058, 0.375, 0.8058, 0.375, 0.75, 0.375, 0.3062, 0.375, 0.4442, 0.375, 0.4442, 0.375, 0.3062, 0.375, 0.75, 0.375, 0.8058, 0.375, 0.8058, 0.375, 0.75, 0.1812, 0.5, 0.3192, 0.5, 0.3192, 0.75, 0.1812, 0.75, 0.625, 0.5, 0.6808, 0.5, 0.6808, 0.75, 0.625, 0.75, 0.375, 0.3062, 0.375, 0.4442, 0.375, 0.4442, 0.375, 0.3062, 0.375, 0.75, 0.625, 0.75, 0.625, 0.8058, 0.375, 0.8058, 0.375, 0.3062, 0.625, 0.3062, 0.625, 0.4442, 0.375, 0.4442, 0.375, 0.25, 0.625, 0.25, 0.625, 0.3062, 0.375, 0.3062, 0.375, 0.0, 0.375, 0.25, 0.375, 0.25, 0.375, 0.0, 0.375, 0.25, 0.375, 0.3062, 0.375, 0.3062, 0.375, 0.2642, 0.375, 0.25, 0.375, 0.25, 0.375, 0.3062, 0.375, 0.3062, 0.375, 0.25, 0.375, 0.25, 0.375, 0.3062, 0.375, 0.3062, 0.375, 0.25, 0.375, 0.8058, 0.375, 0.9438, 0.375, 0.9438, 0.375, 0.8058, 0.375, 0.8058, 0.375, 0.9438, 0.375, 0.9438, 0.375, 0.8058, 0.6808, 0.5, 0.8188, 0.5, 0.8188, 0.75, 0.6808, 0.75, 0.375, 0.8058, 0.625, 0.8058, 0.625, 0.9438, 0.375, 0.9438, 0.375, 0.4442, 0.375, 0.8058, 0.375, 0.8058, 0.375, 0.4442, 0.375, 0.3062, 0.375, 0.3062, 0.375, 0.9438, 0.375, 0.9438, 0.375, 0.9438, 0.375, 0.3062, 0.375, 0.4442, 0.375, 0.8058, 0.375, 0.9438, 0.375, 0.8058, 0.375, 0.4442, 0.375, 0.3062, 0.1392, 0.5, 0.1392, 0.75, 0.125, 0.75, 0.125, 0.5, 0.3608, 0.75, 0.3608, 0.5, 0.375, 0.5, 0.375, 0.75, 0.1392, 0.5, 0.1812, 0.5, 0.1812, 0.75, 0.1392, 0.75])
me_cube_004.update()
me_cube_005 = bpy.data.meshes.new('Cube.005')
me_cube_005.from_pydata([(0.5462, 0.7402, 0.05164), (0.5462, 0.7402, 0.1089), (0.5462, 0.7748, 0.05164), (0.5462, 0.7748, 0.1089), (0.6535, 0.7402, 0.05164), (0.6535, 0.7402, 0.1089), (0.6535, 0.7748, 0.05164), (0.6535, 0.7748, 0.1089), (0.6535, 0.7748, -0.0891), (0.5462, 0.7748, -0.0891), (0.5462, 0.7402, -0.0891), (0.6535, 0.7402, -0.0891), (0.6535, 0.7748, -0.1067), (0.6535, 0.7402, -0.1067), (0.5462, 0.7748, -0.1067), (0.5462, 0.7402, -0.1067), (0.6295, 0.7748, 0.05164), (0.6295, 0.7748, 0.1089), (0.6295, 0.7402, 0.05164), (0.6295, 0.7402, 0.1089), (0.6295, 0.7748, -0.1184), (0.6295, 0.7402, -0.1184), (0.6295, 0.7402, -0.0891), (0.6295, 0.7748, -0.0891), (0.6295, 0.7402, -0.1067), (0.6295, 0.7748, -0.1067), (0.5703, 0.7748, 0.05164), (0.5703, 0.7402, 0.1089), (0.5703, 0.7748, -0.1184), (0.5703, 0.7748, -0.0891), (0.5703, 0.7748, -0.1067), (0.5703, 0.7748, 0.1089), (0.5703, 0.7402, 0.05164), (0.5703, 0.7402, -0.1184), (0.5703, 0.7402, -0.0891), (0.5703, 0.7402, -0.1067), (0.5523, 0.7748, -0.1184), (0.5462, 0.7748, -0.1123), (0.5462, 0.7402, -0.1123), (0.5523, 0.7402, -0.1184), (0.6535, 0.7748, -0.1123), (0.6474, 0.7748, -0.1184), (0.6474, 0.7402, -0.1184), (0.6535, 0.7402, -0.1123)], [], [(0, 1, 3, 2), (16, 17, 7, 6), (6, 7, 5, 4), (32, 27, 1, 0), (20, 41, 42, 21), (31, 3, 1, 27), (13, 24, 21, 42, 43), (35, 15, 38, 39, 33), (25, 12, 40, 41, 20), (12, 13, 43, 40), (32, 0, 10, 34), (6, 4, 11, 8), (0, 2, 9, 10), (16, 6, 8, 23), (34, 10, 15, 35), (8, 11, 13, 12), (10, 9, 14, 15), (23, 8, 12, 25), (11, 22, 24, 13), (26, 16, 23, 29), (4, 18, 22, 11), (28, 20, 21, 33), (7, 17, 19, 5), (30, 25, 20, 28), (4, 5, 19, 18), (26, 31, 17, 16), (2, 3, 31, 26), (15, 14, 37, 38), (14, 30, 28, 36, 37), (2, 26, 29, 9), (9, 29, 30, 14), (18, 32, 34, 22), (24, 35, 33, 21), (17, 31, 27, 19), (18, 19, 27, 32), (25, 24, 22, 23), (30, 29, 34, 35), (34, 29, 23, 22), (35, 24, 25, 30), (36, 39, 38, 37), (42, 41, 40, 43), (36, 28, 33, 39)])
_uv = me_cube_005.uv_layers.new(name='UVMap')
_uv.uv.foreach_set('vector', [0.375, 0.0, 0.625, 0.0, 0.625, 0.25, 0.375, 0.25, 0.375, 0.4442, 0.625, 0.4442, 0.625, 0.5, 0.375, 0.5, 0.375, 0.5, 0.625, 0.5, 0.625, 0.75, 0.375, 0.75, 0.375, 0.9438, 0.625, 0.9438, 0.625, 1.0, 0.375, 1.0, 0.3192, 0.5, 0.3608, 0.5, 0.3608, 0.75, 0.3192, 0.75, 0.8188, 0.5, 0.875, 0.5, 0.875, 0.75, 0.8188, 0.75, 0.375, 0.75, 0.375, 0.8058, 0.375, 0.8058, 0.375, 0.7642, 0.375, 0.75, 0.375, 0.9438, 0.375, 1.0, 0.375, 1.0, 0.375, 0.9858, 0.375, 0.9438, 0.375, 0.4442, 0.375, 0.5, 0.375, 0.5, 0.375, 0.4858, 0.375, 0.4442, 0.375, 0.5, 0.375, 0.75, 0.375, 0.75, 0.375, 0.5, 0.375, 0.9438, 0.375, 1.0, 0.375, 1.0, 0.375, 0.9438, 0.375, 0.5, 0.375, 0.75, 0.375, 0.75, 0.375, 0.5, 0.375, 0.0, 0.375, 0.25, 0.375, 0.25, 0.375, 0.0, 0.375, 0.4442, 0.375, 0.5, 0.375, 0.5, 0.375, 0.4442, 0.375, 0.9438, 0.375, 1.0, 0.375, 1.0, 0.375, 0.9438, 0.375, 0.5, 0.375, 0.75, 0.375, 0.75, 0.375, 0.5, 0.375, 0.0, 0.375, 0.25, 0.375, 0.25, 0.375, 0.0, 0.375, 0.4442, 0.375, 0.5, 0.375, 0.5, 0.375, 0.4442, 0.375, 0.75, 0.375, 0.8058, 0.375, 0.8058, 0.375, 0.75, 0.375, 0.3062, 0.375, 0.4442, 0.375, 0.4442, 0.375, 0.3062, 0.375, 0.75, 0.375, 0.8058, 0.375, 0.8058, 0.375, 0.75, 0.1812, 0.5, 0.3192, 0.5, 0.3192, 0.75, 0.1812, 0.75, 0.625, 0.5, 0.6808, 0.5, 0.6808, 0.75, 0.625, 0.75, 0.375, 0.3062, 0.375, 0.4442, 0.375, 0.4442, 0.375, 0.3062, 0.375, 0.75, 0.625, 0.75, 0.625, 0.8058, 0.375, 0.8058, 0.375, 0.3062, 0.625, 0.3062, 0.625, 0.4442, 0.375, 0.4442, 0.375, 0.25, 0.625, 0.25, 0.625, 0.3062, 0.375, 0.3062, 0.375, 0.0, 0.375, 0.25, 0.375, 0.25, 0.375, 0.0, 0.375, 0.25, 0.375, 0.3062, 0.375, 0.3062, 0.375, 0.2642, 0.375, 0.25, 0.375, 0.25, 0.375, 0.3062, 0.375, 0.3062, 0.375, 0.25, 0.375, 0.25, 0.375, 0.3062, 0.375, 0.3062, 0.375, 0.25, 0.375, 0.8058, 0.375, 0.9438, 0.375, 0.9438, 0.375, 0.8058, 0.375, 0.8058, 0.375, 0.9438, 0.375, 0.9438, 0.375, 0.8058, 0.6808, 0.5, 0.8188, 0.5, 0.8188, 0.75, 0.6808, 0.75, 0.375, 0.8058, 0.625, 0.8058, 0.625, 0.9438, 0.375, 0.9438, 0.375, 0.4442, 0.375, 0.8058, 0.375, 0.8058, 0.375, 0.4442, 0.375, 0.3062, 0.375, 0.3062, 0.375, 0.9438, 0.375, 0.9438, 0.375, 0.9438, 0.375, 0.3062, 0.375, 0.4442, 0.375, 0.8058, 0.375, 0.9438, 0.375, 0.8058, 0.375, 0.4442, 0.375, 0.3062, 0.1392, 0.5, 0.1392, 0.75, 0.125, 0.75, 0.125, 0.5, 0.3608, 0.75, 0.3608, 0.5, 0.375, 0.5, 0.375, 0.75, 0.1392, 0.5, 0.1812, 0.5, 0.1812, 0.75, 0.1392, 0.75])
me_cube_005.update()

# ---- objects
ob_light = bpy.data.objects.new('Light', light_light)
ob_camera = bpy.data.objects.new('Camera', cam_camera)
ob_cube = bpy.data.objects.new('Cube', me_cube_001)
ob_cube_001 = bpy.data.objects.new('Cube.001', me_cube_003)
ob_cube_002 = bpy.data.objects.new('Cube.002', me_cube_004)
ob_cube_003 = bpy.data.objects.new('Cube.003', me_cube_005)

# ---- transforms, parenting, visibility, modifiers, constraints
ob_light.location = (4.076, 1.005, 5.904)
ob_light.rotation_euler = (0.6503, 0.05522, 1.866)
ob_light.lock_rotations_4d = False
ob_light.empty_display_type = 'ARROWS'
ob_light.color = (0.0, 0.0, 0.0, 0.0)
ob_light.lineart.crease_threshold = 0.0
ob_camera.location = (7.359, -6.926, 4.958)
ob_camera.rotation_euler = (1.109, 0.0, 0.8149)
ob_camera.lock_rotations_4d = False
ob_camera.empty_display_type = 'ARROWS'
ob_camera.color = (0.0, 0.0, 0.0, 0.0)
ob_camera.display_type = 'WIRE'
ob_camera.lineart.crease_threshold = 0.0
ob_cube.location = (0.0, 0.0, 0.0)
ob_cube_001.location = (0.0, 0.0, 0.0)
ob_cube_002.location = (0.0, -0.1397, 0.0)
ob_cube_003.location = (-1.201, -0.1397, 0.0)

# ---- collection membership
col_collection.objects.link(ob_light)
col_collection.objects.link(ob_camera)
col_collection.objects.link(ob_cube)
col_collection.objects.link(ob_cube_001)
col_collection.objects.link(ob_cube_002)
col_collection.objects.link(ob_cube_003)

# ---- scene / render settings (as saved in the file)
scene.camera = ob_camera
scene.frame_start = 1; scene.frame_end = 250; scene.frame_set(1)
scene.render.engine = 'BLENDER_EEVEE_NEXT'
scene.cycles.sampling_pattern = 'TABULATED_SOBOL'
scene.eevee.ray_tracing_options.trace_max_roughness = 0.0
bpy.context.view_layer.update()
